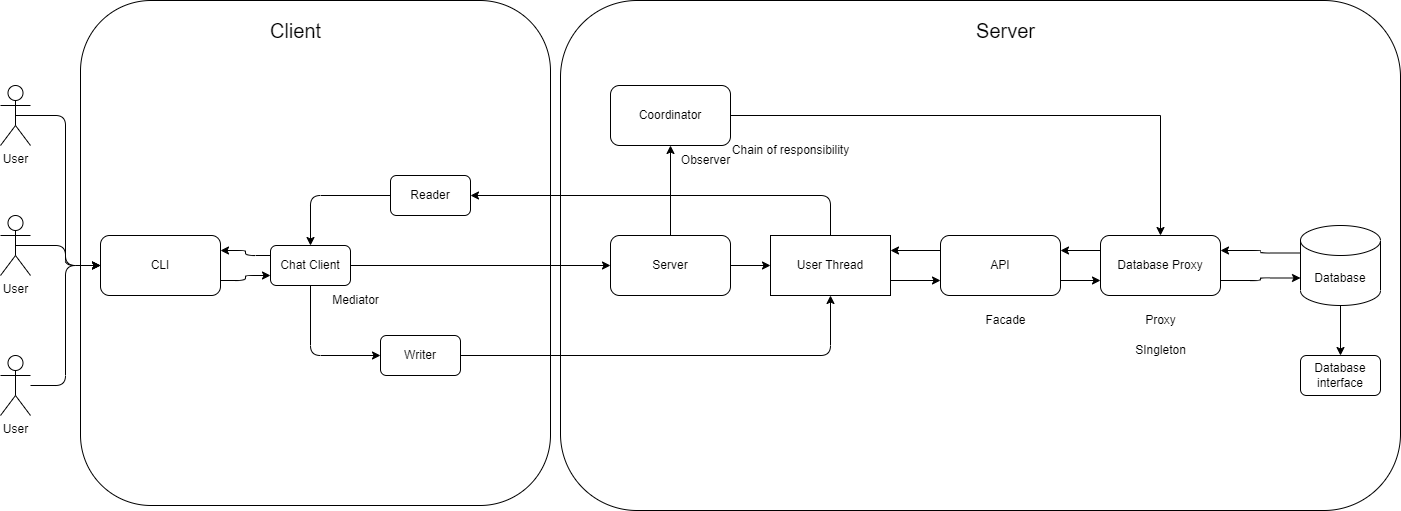

The diagram above was exported from draw.io. Its source (the exported page's mxGraphModel, read from the mxfile embedded in the PNG):
<mxGraphModel dx="1674" dy="742" grid="1" gridSize="10" guides="1" tooltips="1" connect="1" arrows="1" fold="1" page="1" pageScale="1" pageWidth="1920" pageHeight="1200" background="none" math="0" shadow="0">
  <root>
    <mxCell id="0" />
    <mxCell id="1" parent="0" />
    <mxCell id="Z_fQ2e8Ij9WxRf5tB_dL-13" value="" style="rounded=1;whiteSpace=wrap;html=1;" parent="1" vertex="1">
      <mxGeometry x="120" y="95" width="470" height="505" as="geometry" />
    </mxCell>
    <mxCell id="Z_fQ2e8Ij9WxRf5tB_dL-11" value="" style="rounded=1;whiteSpace=wrap;html=1;labelBackgroundColor=none;" parent="1" vertex="1">
      <mxGeometry x="600" y="95" width="840" height="510" as="geometry" />
    </mxCell>
    <mxCell id="lE1spB2pHpDuAgq5ZVnv-21" style="edgeStyle=orthogonalEdgeStyle;rounded=1;orthogonalLoop=1;jettySize=auto;html=1;exitX=0.5;exitY=0.5;exitDx=0;exitDy=0;exitPerimeter=0;entryX=0;entryY=0.5;entryDx=0;entryDy=0;labelBackgroundColor=none;fontColor=default;" parent="1" source="lE1spB2pHpDuAgq5ZVnv-1" target="lE1spB2pHpDuAgq5ZVnv-9" edge="1">
      <mxGeometry relative="1" as="geometry" />
    </mxCell>
    <mxCell id="lE1spB2pHpDuAgq5ZVnv-1" value="User" style="shape=umlActor;verticalLabelPosition=bottom;verticalAlign=top;html=1;outlineConnect=0;labelBackgroundColor=none;rounded=1;" parent="1" vertex="1">
      <mxGeometry x="40" y="180" width="30" height="60" as="geometry" />
    </mxCell>
    <mxCell id="lE1spB2pHpDuAgq5ZVnv-20" style="edgeStyle=orthogonalEdgeStyle;rounded=1;orthogonalLoop=1;jettySize=auto;html=1;exitX=0.5;exitY=0.5;exitDx=0;exitDy=0;exitPerimeter=0;entryX=0;entryY=0.5;entryDx=0;entryDy=0;labelBackgroundColor=none;fontColor=default;" parent="1" source="lE1spB2pHpDuAgq5ZVnv-6" target="lE1spB2pHpDuAgq5ZVnv-9" edge="1">
      <mxGeometry relative="1" as="geometry" />
    </mxCell>
    <mxCell id="lE1spB2pHpDuAgq5ZVnv-6" value="User" style="shape=umlActor;verticalLabelPosition=bottom;verticalAlign=top;html=1;outlineConnect=0;labelBackgroundColor=none;rounded=1;" parent="1" vertex="1">
      <mxGeometry x="40" y="310" width="30" height="60" as="geometry" />
    </mxCell>
    <mxCell id="lE1spB2pHpDuAgq5ZVnv-19" style="edgeStyle=orthogonalEdgeStyle;rounded=1;orthogonalLoop=1;jettySize=auto;html=1;entryX=0;entryY=0.5;entryDx=0;entryDy=0;labelBackgroundColor=none;fontColor=default;" parent="1" source="lE1spB2pHpDuAgq5ZVnv-7" target="lE1spB2pHpDuAgq5ZVnv-9" edge="1">
      <mxGeometry relative="1" as="geometry" />
    </mxCell>
    <mxCell id="lE1spB2pHpDuAgq5ZVnv-7" value="User" style="shape=umlActor;verticalLabelPosition=bottom;verticalAlign=top;html=1;outlineConnect=0;labelBackgroundColor=none;rounded=1;" parent="1" vertex="1">
      <mxGeometry x="40" y="450" width="30" height="60" as="geometry" />
    </mxCell>
    <mxCell id="b2xJX92Ph5J0knQCH6pW-2" style="edgeStyle=orthogonalEdgeStyle;rounded=1;orthogonalLoop=1;jettySize=auto;html=1;exitX=1;exitY=0.75;exitDx=0;exitDy=0;entryX=0;entryY=0.75;entryDx=0;entryDy=0;labelBackgroundColor=none;fontColor=default;" parent="1" source="lE1spB2pHpDuAgq5ZVnv-9" target="lE1spB2pHpDuAgq5ZVnv-13" edge="1">
      <mxGeometry relative="1" as="geometry" />
    </mxCell>
    <mxCell id="lE1spB2pHpDuAgq5ZVnv-9" value="CLI&lt;br&gt;" style="rounded=1;whiteSpace=wrap;html=1;labelBackgroundColor=none;" parent="1" vertex="1">
      <mxGeometry x="140" y="330" width="120" height="60" as="geometry" />
    </mxCell>
    <mxCell id="b2xJX92Ph5J0knQCH6pW-38" style="edgeStyle=orthogonalEdgeStyle;rounded=1;orthogonalLoop=1;jettySize=auto;html=1;entryX=0.5;entryY=1;entryDx=0;entryDy=0;labelBackgroundColor=none;fontColor=default;" parent="1" source="lE1spB2pHpDuAgq5ZVnv-11" target="b2xJX92Ph5J0knQCH6pW-9" edge="1">
      <mxGeometry relative="1" as="geometry" />
    </mxCell>
    <mxCell id="lE1spB2pHpDuAgq5ZVnv-11" value="Writer" style="rounded=1;whiteSpace=wrap;html=1;labelBackgroundColor=none;" parent="1" vertex="1">
      <mxGeometry x="420" y="430" width="80" height="40" as="geometry" />
    </mxCell>
    <mxCell id="b2xJX92Ph5J0knQCH6pW-5" style="edgeStyle=orthogonalEdgeStyle;rounded=1;orthogonalLoop=1;jettySize=auto;html=1;entryX=0.5;entryY=0;entryDx=0;entryDy=0;labelBackgroundColor=none;fontColor=default;" parent="1" source="lE1spB2pHpDuAgq5ZVnv-12" target="lE1spB2pHpDuAgq5ZVnv-13" edge="1">
      <mxGeometry relative="1" as="geometry" />
    </mxCell>
    <mxCell id="lE1spB2pHpDuAgq5ZVnv-12" value="Reader" style="rounded=1;whiteSpace=wrap;html=1;labelBackgroundColor=none;" parent="1" vertex="1">
      <mxGeometry x="430" y="270" width="80" height="40" as="geometry" />
    </mxCell>
    <mxCell id="b2xJX92Ph5J0knQCH6pW-3" style="edgeStyle=orthogonalEdgeStyle;rounded=1;orthogonalLoop=1;jettySize=auto;html=1;exitX=0;exitY=0.25;exitDx=0;exitDy=0;entryX=1;entryY=0.25;entryDx=0;entryDy=0;labelBackgroundColor=none;fontColor=default;" parent="1" source="lE1spB2pHpDuAgq5ZVnv-13" target="lE1spB2pHpDuAgq5ZVnv-9" edge="1">
      <mxGeometry relative="1" as="geometry" />
    </mxCell>
    <mxCell id="b2xJX92Ph5J0knQCH6pW-6" style="edgeStyle=orthogonalEdgeStyle;rounded=1;orthogonalLoop=1;jettySize=auto;html=1;exitX=0.5;exitY=1;exitDx=0;exitDy=0;entryX=0;entryY=0.5;entryDx=0;entryDy=0;labelBackgroundColor=none;fontColor=default;" parent="1" source="lE1spB2pHpDuAgq5ZVnv-13" target="lE1spB2pHpDuAgq5ZVnv-11" edge="1">
      <mxGeometry relative="1" as="geometry" />
    </mxCell>
    <mxCell id="b2xJX92Ph5J0knQCH6pW-35" style="edgeStyle=orthogonalEdgeStyle;rounded=1;orthogonalLoop=1;jettySize=auto;html=1;exitX=1;exitY=0.5;exitDx=0;exitDy=0;entryX=0;entryY=0.5;entryDx=0;entryDy=0;labelBackgroundColor=none;fontColor=default;" parent="1" source="lE1spB2pHpDuAgq5ZVnv-13" target="lE1spB2pHpDuAgq5ZVnv-22" edge="1">
      <mxGeometry relative="1" as="geometry" />
    </mxCell>
    <mxCell id="lE1spB2pHpDuAgq5ZVnv-13" value="Chat Client" style="rounded=1;whiteSpace=wrap;html=1;labelBackgroundColor=none;" parent="1" vertex="1">
      <mxGeometry x="310" y="340" width="80" height="40" as="geometry" />
    </mxCell>
    <mxCell id="b2xJX92Ph5J0knQCH6pW-36" style="edgeStyle=orthogonalEdgeStyle;rounded=1;orthogonalLoop=1;jettySize=auto;html=1;exitX=1;exitY=0.5;exitDx=0;exitDy=0;entryX=0;entryY=0.5;entryDx=0;entryDy=0;labelBackgroundColor=none;fontColor=default;" parent="1" source="lE1spB2pHpDuAgq5ZVnv-22" target="b2xJX92Ph5J0knQCH6pW-9" edge="1">
      <mxGeometry relative="1" as="geometry" />
    </mxCell>
    <mxCell id="b2xJX92Ph5J0knQCH6pW-40" style="edgeStyle=orthogonalEdgeStyle;rounded=1;orthogonalLoop=1;jettySize=auto;html=1;entryX=0.5;entryY=1;entryDx=0;entryDy=0;labelBackgroundColor=none;fontColor=default;" parent="1" source="lE1spB2pHpDuAgq5ZVnv-22" target="b2xJX92Ph5J0knQCH6pW-14" edge="1">
      <mxGeometry relative="1" as="geometry" />
    </mxCell>
    <mxCell id="lE1spB2pHpDuAgq5ZVnv-22" value="Server" style="rounded=1;whiteSpace=wrap;html=1;labelBackgroundColor=none;" parent="1" vertex="1">
      <mxGeometry x="650" y="330" width="120" height="60" as="geometry" />
    </mxCell>
    <mxCell id="b2xJX92Ph5J0knQCH6pW-46" style="edgeStyle=orthogonalEdgeStyle;rounded=1;orthogonalLoop=1;jettySize=auto;html=1;exitX=1;exitY=0.75;exitDx=0;exitDy=0;entryX=0;entryY=0;entryDx=0;entryDy=52.5;entryPerimeter=0;labelBackgroundColor=none;fontColor=default;" parent="1" source="lE1spB2pHpDuAgq5ZVnv-25" target="lE1spB2pHpDuAgq5ZVnv-29" edge="1">
      <mxGeometry relative="1" as="geometry" />
    </mxCell>
    <mxCell id="Z_fQ2e8Ij9WxRf5tB_dL-1" style="edgeStyle=orthogonalEdgeStyle;rounded=0;orthogonalLoop=1;jettySize=auto;html=1;exitX=0;exitY=0.25;exitDx=0;exitDy=0;entryX=1;entryY=0.25;entryDx=0;entryDy=0;labelBackgroundColor=none;fontColor=default;" parent="1" source="lE1spB2pHpDuAgq5ZVnv-25" target="b2xJX92Ph5J0knQCH6pW-49" edge="1">
      <mxGeometry relative="1" as="geometry" />
    </mxCell>
    <mxCell id="lE1spB2pHpDuAgq5ZVnv-25" value="Database Proxy" style="rounded=1;whiteSpace=wrap;html=1;labelBackgroundColor=none;" parent="1" vertex="1">
      <mxGeometry x="1140" y="330" width="120" height="60" as="geometry" />
    </mxCell>
    <mxCell id="lE1spB2pHpDuAgq5ZVnv-42" value="Database interface" style="rounded=1;whiteSpace=wrap;html=1;labelBackgroundColor=none;" parent="1" vertex="1">
      <mxGeometry x="1340" y="450" width="80" height="40" as="geometry" />
    </mxCell>
    <mxCell id="b2xJX92Ph5J0knQCH6pW-39" style="edgeStyle=orthogonalEdgeStyle;rounded=1;orthogonalLoop=1;jettySize=auto;html=1;exitX=0.5;exitY=0;exitDx=0;exitDy=0;entryX=1;entryY=0.5;entryDx=0;entryDy=0;labelBackgroundColor=none;fontColor=default;" parent="1" source="b2xJX92Ph5J0knQCH6pW-9" target="lE1spB2pHpDuAgq5ZVnv-12" edge="1">
      <mxGeometry relative="1" as="geometry">
        <mxPoint x="630" y="290" as="targetPoint" />
      </mxGeometry>
    </mxCell>
    <mxCell id="Z_fQ2e8Ij9WxRf5tB_dL-4" style="edgeStyle=orthogonalEdgeStyle;rounded=0;orthogonalLoop=1;jettySize=auto;html=1;exitX=1;exitY=0.75;exitDx=0;exitDy=0;entryX=0;entryY=0.75;entryDx=0;entryDy=0;labelBackgroundColor=none;fontColor=default;" parent="1" source="b2xJX92Ph5J0knQCH6pW-9" target="b2xJX92Ph5J0knQCH6pW-49" edge="1">
      <mxGeometry relative="1" as="geometry" />
    </mxCell>
    <mxCell id="b2xJX92Ph5J0knQCH6pW-9" value="User Thread" style="rounded=1;whiteSpace=wrap;html=1;labelBackgroundColor=none;arcSize=0;" parent="1" vertex="1">
      <mxGeometry x="810" y="330" width="120" height="60" as="geometry" />
    </mxCell>
    <mxCell id="svrw8au9FuYLQCofyQk--1" style="edgeStyle=orthogonalEdgeStyle;rounded=0;orthogonalLoop=1;jettySize=auto;html=1;exitX=1;exitY=0.5;exitDx=0;exitDy=0;entryX=0.5;entryY=0;entryDx=0;entryDy=0;" parent="1" source="b2xJX92Ph5J0knQCH6pW-14" target="lE1spB2pHpDuAgq5ZVnv-25" edge="1">
      <mxGeometry relative="1" as="geometry" />
    </mxCell>
    <mxCell id="b2xJX92Ph5J0knQCH6pW-14" value="Coordinator" style="rounded=1;whiteSpace=wrap;html=1;labelBackgroundColor=none;" parent="1" vertex="1">
      <mxGeometry x="650" y="180" width="120" height="60" as="geometry" />
    </mxCell>
    <mxCell id="b2xJX92Ph5J0knQCH6pW-47" style="edgeStyle=orthogonalEdgeStyle;rounded=1;orthogonalLoop=1;jettySize=auto;html=1;exitX=0;exitY=0;exitDx=0;exitDy=27.5;exitPerimeter=0;entryX=1;entryY=0.25;entryDx=0;entryDy=0;labelBackgroundColor=none;fontColor=default;" parent="1" source="lE1spB2pHpDuAgq5ZVnv-29" target="lE1spB2pHpDuAgq5ZVnv-25" edge="1">
      <mxGeometry relative="1" as="geometry" />
    </mxCell>
    <mxCell id="b2xJX92Ph5J0knQCH6pW-48" style="edgeStyle=orthogonalEdgeStyle;rounded=1;orthogonalLoop=1;jettySize=auto;html=1;exitX=0.5;exitY=1;exitDx=0;exitDy=0;exitPerimeter=0;entryX=0.5;entryY=0;entryDx=0;entryDy=0;labelBackgroundColor=none;fontColor=default;" parent="1" source="lE1spB2pHpDuAgq5ZVnv-29" target="lE1spB2pHpDuAgq5ZVnv-42" edge="1">
      <mxGeometry relative="1" as="geometry" />
    </mxCell>
    <mxCell id="lE1spB2pHpDuAgq5ZVnv-29" value="Database" style="shape=cylinder3;whiteSpace=wrap;html=1;boundedLbl=1;backgroundOutline=1;size=15;labelBackgroundColor=none;rounded=1;" parent="1" vertex="1">
      <mxGeometry x="1340" y="320" width="80" height="80" as="geometry" />
    </mxCell>
    <mxCell id="Z_fQ2e8Ij9WxRf5tB_dL-3" style="edgeStyle=orthogonalEdgeStyle;rounded=0;orthogonalLoop=1;jettySize=auto;html=1;exitX=1;exitY=0.75;exitDx=0;exitDy=0;entryX=0;entryY=0.75;entryDx=0;entryDy=0;labelBackgroundColor=none;fontColor=default;" parent="1" source="b2xJX92Ph5J0knQCH6pW-49" target="lE1spB2pHpDuAgq5ZVnv-25" edge="1">
      <mxGeometry relative="1" as="geometry" />
    </mxCell>
    <mxCell id="Z_fQ2e8Ij9WxRf5tB_dL-5" style="edgeStyle=orthogonalEdgeStyle;rounded=0;orthogonalLoop=1;jettySize=auto;html=1;exitX=0;exitY=0.25;exitDx=0;exitDy=0;entryX=1;entryY=0.25;entryDx=0;entryDy=0;labelBackgroundColor=none;fontColor=default;" parent="1" source="b2xJX92Ph5J0knQCH6pW-49" target="b2xJX92Ph5J0knQCH6pW-9" edge="1">
      <mxGeometry relative="1" as="geometry" />
    </mxCell>
    <mxCell id="b2xJX92Ph5J0knQCH6pW-49" value="API" style="rounded=1;whiteSpace=wrap;html=1;labelBackgroundColor=none;" parent="1" vertex="1">
      <mxGeometry x="980" y="330" width="120" height="60" as="geometry" />
    </mxCell>
    <mxCell id="Z_fQ2e8Ij9WxRf5tB_dL-12" value="&lt;font style=&quot;font-size: 20px;&quot;&gt;Server&lt;/font&gt;" style="text;html=1;align=center;verticalAlign=middle;resizable=0;points=[];autosize=1;strokeColor=none;fillColor=none;labelBackgroundColor=none;" parent="1" vertex="1">
      <mxGeometry x="1005" y="105" width="80" height="40" as="geometry" />
    </mxCell>
    <mxCell id="Z_fQ2e8Ij9WxRf5tB_dL-14" value="&lt;font style=&quot;font-size: 20px;&quot;&gt;Client&lt;/font&gt;" style="text;html=1;align=center;verticalAlign=middle;resizable=0;points=[];autosize=1;strokeColor=none;fillColor=none;" parent="1" vertex="1">
      <mxGeometry x="300" y="105" width="70" height="40" as="geometry" />
    </mxCell>
    <mxCell id="DOGPeXcH4ZzK1RNoP3DZ-1" value="Facade" style="text;html=1;align=center;verticalAlign=middle;resizable=0;points=[];autosize=1;strokeColor=none;fillColor=none;" parent="1" vertex="1">
      <mxGeometry x="1015" y="400" width="60" height="30" as="geometry" />
    </mxCell>
    <mxCell id="DOGPeXcH4ZzK1RNoP3DZ-2" value="Proxy" style="text;html=1;align=center;verticalAlign=middle;resizable=0;points=[];autosize=1;strokeColor=none;fillColor=none;" parent="1" vertex="1">
      <mxGeometry x="1175" y="400" width="50" height="30" as="geometry" />
    </mxCell>
    <mxCell id="DOGPeXcH4ZzK1RNoP3DZ-3" value="Observer" style="text;html=1;align=center;verticalAlign=middle;resizable=0;points=[];autosize=1;strokeColor=none;fillColor=none;" parent="1" vertex="1">
      <mxGeometry x="710" y="240" width="70" height="30" as="geometry" />
    </mxCell>
    <mxCell id="DOGPeXcH4ZzK1RNoP3DZ-4" value="SIngleton" style="text;html=1;align=center;verticalAlign=middle;resizable=0;points=[];autosize=1;strokeColor=none;fillColor=none;" parent="1" vertex="1">
      <mxGeometry x="1165" y="430" width="70" height="30" as="geometry" />
    </mxCell>
    <mxCell id="DOGPeXcH4ZzK1RNoP3DZ-5" value="Chain of responsibility" style="text;html=1;align=center;verticalAlign=middle;resizable=0;points=[];autosize=1;strokeColor=none;fillColor=none;" parent="1" vertex="1">
      <mxGeometry x="760" y="230" width="140" height="30" as="geometry" />
    </mxCell>
    <mxCell id="DOGPeXcH4ZzK1RNoP3DZ-6" value="Mediator" style="text;html=1;align=center;verticalAlign=middle;resizable=0;points=[];autosize=1;strokeColor=none;fillColor=none;" parent="1" vertex="1">
      <mxGeometry x="360" y="380" width="70" height="30" as="geometry" />
    </mxCell>
  </root>
</mxGraphModel>